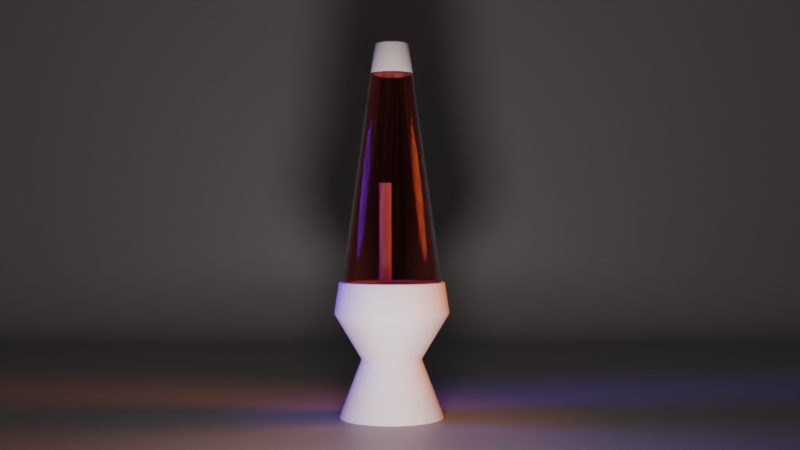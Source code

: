 # Source: blend.blend  (saved by Blender 3.3.6; exported with 4.5.12 LTS)
import bpy
from mathutils import Matrix  # noqa: F401  (used for matrix-valued properties, if any)

bpy.ops.wm.read_factory_settings(use_empty=True)
scene = bpy.context.scene
scene.name = 'Scene'

# ---- collections
col_collection = bpy.data.collections.new('Collection'); scene.collection.children.link(col_collection)

# ---- materials (node trees are filled in below, after node groups)
mat_material_001 = bpy.data.materials.new('Material.001')
mat_material_003 = bpy.data.materials.new('Material.003')
mat_material_003.use_raytrace_refraction = True
mat_material_003.use_screen_refraction = True
mat_material_003.thickness_mode = 'SLAB'
mat_material_003.roughness = 0.5
mat_blob = bpy.data.materials.new('Blob')
mat_material__30 = bpy.data.materials.new('Material #30')
mat_material__30.diffuse_color = (0.7843, 0.7843, 0.7843, 1.0)
mat_material__30.roughness = 0.5
mat_material__30.specular_intensity = 1.0

# ---- material node trees
mat_material_001.use_nodes = True; mat_material_001.node_tree.nodes.clear()
_N = mat_material_001.node_tree.nodes; _L = mat_material_001.node_tree.links
n0 = _N.new('ShaderNodeBsdfPrincipled'); n0.name = 'Principled BSDF'; n0.location = (10, 300)
n0.distribution = 'GGX'
n0.subsurface_method = 'RANDOM_WALK_SKIN'
n0.inputs[2].default_value = 1.0
n0.inputs[3].default_value = 1.45
n0.inputs[27].default_value = (0.0, 0.0, 0.0, 1.0)
n0.inputs[28].default_value = 1.0
n1 = _N.new('ShaderNodeOutputMaterial'); n1.name = 'Material Output'; n1.location = (300, 300)
_L.new(n0.outputs[0], n1.inputs[0])
n1.is_active_output = True
mat_material_003.use_nodes = True; mat_material_003.node_tree.nodes.clear()
_N = mat_material_003.node_tree.nodes; _L = mat_material_003.node_tree.links
n0 = _N.new('ShaderNodeBsdfPrincipled'); n0.name = 'Principled BSDF'; n0.location = (10, 300)
n0.distribution = 'GGX'
n0.subsurface_method = 'BURLEY'
n0.inputs[0].default_value = (0.8, 0.2518, 0.2073, 1.0)
n0.inputs[2].default_value = 0.0
n0.inputs[3].default_value = 1.1
n0.inputs[4].default_value = 0.9606
n0.inputs[9].default_value = (0.0, 0.2, 0.1)
n0.inputs[18].default_value = 1.0
n0.inputs[20].default_value = 0.0
n0.inputs[27].default_value = (0.0, 0.0, 0.0, 1.0)
n1 = _N.new('ShaderNodeOutputMaterial'); n1.name = 'Material Output'; n1.location = (300, 300)
n2 = _N.new('ShaderNodeValue'); n2.name = 'Value'; n2.location = (300, 140)
n2.outputs[0].default_value = 0.0
_L.new(n0.outputs[0], n1.inputs[0])
_L.new(n2.outputs[0], n1.inputs[3])
n1.is_active_output = True
mat_blob.use_nodes = True; mat_blob.node_tree.nodes.clear()
_N = mat_blob.node_tree.nodes; _L = mat_blob.node_tree.links
n0 = _N.new('ShaderNodeFresnel'); n0.name = 'Fresnel'; n0.location = (-307, 461)
n0.inputs[0].default_value = 1.15
n1 = _N.new('ShaderNodeBsdfPrincipled'); n1.name = 'Principled BSDF'; n1.location = (173, 324)
n1.distribution = 'GGX'
n1.subsurface_method = 'RANDOM_WALK_SKIN'
n1.inputs[0].default_value = (1.0, 1.0, 1.0, 1.0)
n1.inputs[3].default_value = 1.45
n1.inputs[8].default_value = 1.0
n1.inputs[10].default_value = 1.0
n1.inputs[27].default_value = (1.0, 0.8968, 0.2595, 1.0)
n1.inputs[28].default_value = 1.0
n2 = _N.new('ShaderNodeValToRGB'); n2.name = 'ColorRamp'; n2.location = (-87, 448)
while len(n2.color_ramp.elements) > 1: n2.color_ramp.elements.remove(n2.color_ramp.elements[-1])
n2.color_ramp.elements[0].position = 0.0; n2.color_ramp.elements[0].color = (0.0, 0.0, 0.0, 1.0)
_e = n2.color_ramp.elements.new(0.1091); _e.color = (1.0, 0.008795, 0.01363, 1.0)
n3 = _N.new('ShaderNodeMixShader'); n3.name = 'Mix Shader'; n3.location = (444, 439)
n4 = _N.new('ShaderNodeOutputMaterial'); n4.name = 'Material Output'; n4.location = (674, 436)
n5 = _N.new('ShaderNodeEmission'); n5.name = 'Emission'; n5.location = (457, 239)
n5.inputs[1].default_value = 20.0
_L.new(n0.outputs[0], n2.inputs[0])
_L.new(n5.outputs[0], n3.inputs[2])
_L.new(n1.outputs[0], n3.inputs[1])
_L.new(n2.outputs[0], n3.inputs[0])
_L.new(n3.outputs[0], n4.inputs[0])
n4.is_active_output = True
mat_material__30.use_nodes = True; mat_material__30.node_tree.nodes.clear()
_N = mat_material__30.node_tree.nodes; _L = mat_material__30.node_tree.links
n0 = _N.new('ShaderNodeBsdfPrincipled'); n0.name = 'Principled BSDF'; n0.location = (10, 300)
n0.distribution = 'GGX'
n0.subsurface_method = 'RANDOM_WALK_SKIN'
n0.inputs[0].default_value = (0.3185, 0.3185, 0.3185, 1.0)
n0.inputs[3].default_value = 1.45
n0.inputs[13].default_value = 1.0
n0.inputs[27].default_value = (0.0, 0.0, 0.0, 1.0)
n0.inputs[28].default_value = 1.0
n1 = _N.new('ShaderNodeOutputMaterial'); n1.name = 'Material Output'; n1.location = (300, 300)
n2 = _N.new('ShaderNodeNormalMap'); n2.name = 'Normal Map'; n2.location = (-300, -300)
n2.label = 'Normal/Map'
_L.new(n0.outputs[0], n1.inputs[0])
_L.new(n2.outputs[0], n0.inputs[5])
n1.is_active_output = True

# ---- world
world_world = bpy.data.worlds.new('World'); scene.world = world_world
world_world.use_nodes = True; world_world.node_tree.nodes.clear()
_N = world_world.node_tree.nodes; _L = world_world.node_tree.links
n0 = _N.new('ShaderNodeOutputWorld'); n0.name = 'World Output'; n0.location = (300, 300)
n1 = _N.new('ShaderNodeBackground'); n1.name = 'Background'; n1.location = (10, 300)
n1.inputs[0].default_value = (0.03571, 0.03571, 0.03571, 1.0)
_L.new(n1.outputs[0], n0.inputs[0])
n0.is_active_output = True
world_world.color = (0.05088, 0.05088, 0.05088)
world_world.use_sun_shadow = False
world_world.sun_shadow_jitter_overblur = 0.0

# ---- cameras
cam_camera_001 = bpy.data.cameras.new('Camera.001')

# ---- lights
light_drawing_warm_002 = bpy.data.lights.new('Drawing warm.002', 'SPOT')
light_drawing_warm_002.color = (0.1497, 0.08133, 0.9955)
light_drawing_warm_002.transmission_factor = 0.0
light_drawing_warm_002.energy = 3121.0
light_drawing_warm_002.shadow_soft_size = 2.07
light_drawing_warm_002.shadow_maximum_resolution = 0.006
light_drawing_warm_002.use_absolute_resolution = True
light_drawing_warm_002.spot_blend = 0.2176
light_drawing_warm_002.spot_size = 2.665
light_drawing_warm_003 = bpy.data.lights.new('Drawing warm.003', 'SPOT')
light_drawing_warm_003.color = (0.9955, 0.1997, 0.02139)
light_drawing_warm_003.transmission_factor = 0.0
light_drawing_warm_003.energy = 3121.0
light_drawing_warm_003.shadow_soft_size = 2.07
light_drawing_warm_003.shadow_maximum_resolution = 0.006
light_drawing_warm_003.use_absolute_resolution = True
light_drawing_warm_003.spot_blend = 0.2176
light_drawing_warm_003.spot_size = 2.665
light_counter_cold_001 = bpy.data.lights.new('Counter cold.001', 'AREA')
light_counter_cold_001.color = (0.9916, 0.8206, 0.8206)
light_counter_cold_001.specular_factor = 0.932
light_counter_cold_001.diffuse_factor = 0.1088
light_counter_cold_001.transmission_factor = 0.0
light_counter_cold_001.volume_factor = 0.5238
light_counter_cold_001.energy = 896.8
light_counter_cold_001.shadow_soft_size = 8.137
light_counter_cold_001.shadow_maximum_resolution = 0.006
light_counter_cold_001.use_absolute_resolution = True
light_counter_cold_001.shape = 'DISK'
light_counter_cold_001.size = 8.137
light_counter_cold_001.size_y = 1.0
light_counter_cold_001.cycles.max_bounces = 626

# ---- meshes
me_circle = bpy.data.meshes.new('Circle')
me_circle.from_pydata([(-2.84e-09, 0.7654, 0.0), (-0.1493, 0.7507, 0.0), (-0.2929, 0.7072, 0.0), (-0.4252, 0.6364, 0.0), (-0.5412, 0.5412, 0.0), (-0.6364, 0.4252, 0.0), (-0.7072, 0.2929, 0.0), (-0.7507, 0.1493, 0.0), (-0.7654, 3.495e-09, 0.0), (-0.7507, -0.1493, 0.0), (-0.7072, -0.2929, 0.0), (-0.6364, -0.4252, 0.0), (-0.5412, -0.5412, 0.0), (-0.4252, -0.6364, 0.0), (-0.2929, -0.7072, 0.0), (-0.1493, -0.7507, 0.0), (-2.84e-09, -0.7654, 0.0), (0.1493, -0.7507, 0.0), (0.2929, -0.7072, 0.0), (0.4252, -0.6364, 0.0), (0.5412, -0.5412, 0.0), (0.6364, -0.4252, 0.0), (0.7072, -0.2929, 0.0), (0.7507, -0.1493, 0.0), (0.7654, 3.495e-09, 0.0), (0.7507, 0.1493, 0.0), (0.7072, 0.2929, 0.0), (0.6364, 0.4252, 0.0), (0.5412, 0.5412, 0.0), (0.4252, 0.6364, 0.0), (0.2929, 0.7072, 0.0), (0.1493, 0.7507, 0.0), (2.584e-09, 0.4364, 0.848), (-0.08514, 0.428, 0.848), (-0.167, 0.4032, 0.848), (-0.2424, 0.3628, 0.848), (-0.3086, 0.3086, 0.848), (-0.3628, 0.2424, 0.848), (-0.4032, 0.167, 0.848), (-0.428, 0.08514, 0.848), (-0.4364, 2.794e-09, 0.848), (-0.428, -0.08514, 0.848), (-0.4032, -0.167, 0.848), (-0.3628, -0.2424, 0.848), (-0.3086, -0.3086, 0.848), (-0.2424, -0.3628, 0.848), (-0.167, -0.4032, 0.848), (-0.08514, -0.428, 0.848), (2.584e-09, -0.4364, 0.848), (0.08514, -0.428, 0.848), (0.167, -0.4032, 0.848), (0.2424, -0.3628, 0.848), (0.3086, -0.3086, 0.848), (0.3628, -0.2424, 0.848), (0.4032, -0.167, 0.848), (0.428, -0.08514, 0.848), (0.4364, 2.794e-09, 0.848), (0.428, 0.08514, 0.848), (0.4032, 0.167, 0.848), (0.3628, 0.2424, 0.848), (0.3086, 0.3086, 0.848), (0.2424, 0.3628, 0.848), (0.167, 0.4032, 0.848), (0.08514, 0.428, 0.848), (-0.163, 0.8196, 1.511), (-3.856e-09, 0.8357, 1.511), (-0.3198, 0.7721, 1.511), (-0.4643, 0.6948, 1.511), (-0.5909, 0.5909, 1.511), (-0.6948, 0.4643, 1.511), (-0.7721, 0.3198, 1.511), (-0.8196, 0.163, 1.511), (-0.8357, 5.35e-09, 1.511), (-0.8196, -0.163, 1.511), (-0.7721, -0.3198, 1.511), (-0.6948, -0.4643, 1.511), (-0.5909, -0.5909, 1.511), (-0.4643, -0.6948, 1.511), (-0.3198, -0.7721, 1.511), (-0.163, -0.8196, 1.511), (-3.856e-09, -0.8357, 1.511), (0.163, -0.8196, 1.511), (0.3198, -0.7721, 1.511), (0.4643, -0.6948, 1.511), (0.5909, -0.5909, 1.511), (0.6948, -0.4643, 1.511), (0.7721, -0.3198, 1.511), (0.8196, -0.163, 1.511), (0.8357, 5.35e-09, 1.511), (0.8196, 0.163, 1.511), (0.7721, 0.3198, 1.511), (0.6948, 0.4643, 1.511), (0.5909, 0.5909, 1.511), (0.4643, 0.6948, 1.511), (0.3198, 0.7721, 1.511), (0.163, 0.8196, 1.511), (-0.04707, 0.2366, 5.417), (-2.808e-07, 0.2412, 5.417), (-0.09232, 0.2229, 5.417), (-0.134, 0.2006, 5.417), (-0.1706, 0.1706, 5.417), (-0.2006, 0.134, 5.417), (-0.2229, 0.09232, 5.417), (-0.2366, 0.04706, 5.417), (-0.2412, 1.544e-09, 5.417), (-0.2366, -0.04706, 5.417), (-0.2229, -0.09232, 5.417), (-0.2006, -0.134, 5.417), (-0.1706, -0.1706, 5.417), (-0.134, -0.2006, 5.417), (-0.09232, -0.2229, 5.417), (-0.04707, -0.2366, 5.417), (-2.808e-07, -0.2412, 5.417), (0.04706, -0.2366, 5.417), (0.09232, -0.2229, 5.417), (0.134, -0.2006, 5.417), (0.1706, -0.1706, 5.417), (0.2006, -0.134, 5.417), (0.2229, -0.09232, 5.417), (0.2366, -0.04706, 5.417), (0.2412, 1.544e-09, 5.417), (0.2366, 0.04706, 5.417), (0.2229, 0.09232, 5.417), (0.2006, 0.134, 5.417), (0.1706, 0.1706, 5.417), (0.134, 0.2006, 5.417), (0.09232, 0.2229, 5.417), (0.04706, 0.2366, 5.417), (0.06023, 0.3028, 4.974), (0.1181, 0.2852, 4.974), (0.1181, -0.2852, 4.974), (0.06023, -0.3028, 4.974), (-0.2567, 0.1715, 4.974), (-0.2183, 0.2183, 4.974), (-2.494e-07, 0.3087, 4.974), (0.1715, -0.2567, 4.974), (-0.2852, 0.1181, 4.974), (0.2183, -0.2183, 4.974), (-0.3028, 0.06023, 4.974), (0.2567, -0.1715, 4.974), (-0.3087, 1.976e-09, 4.974), (0.2852, -0.1181, 4.974), (-0.3028, -0.06023, 4.974), (0.3028, -0.06023, 4.974), (-0.2852, -0.1181, 4.974), (0.3087, 1.976e-09, 4.974), (-0.2567, -0.1715, 4.974), (0.3028, 0.06023, 4.974), (-0.2183, -0.2183, 4.974), (0.2852, 0.1181, 4.974), (-0.1715, -0.2567, 4.974), (0.2567, 0.1715, 4.974), (-0.1181, -0.2852, 4.974), (-0.06023, 0.3028, 4.974), (0.2183, 0.2183, 4.974), (-0.06023, -0.3028, 4.974), (-0.1181, 0.2852, 4.974), (0.1715, 0.2567, 4.974), (-2.494e-07, -0.3087, 4.974), (-0.1715, 0.2567, 4.974), (0.2932, 0.7078, 1.968), (0.1495, -0.7514, 1.968), (-0.5417, 0.5417, 1.968), (0.1495, 0.7514, 1.968), (0.2932, -0.7078, 1.968), (-0.637, 0.4256, 1.968), (-3.626e-08, 0.7661, 1.968), (0.4256, -0.637, 1.968), (-0.7078, 0.2932, 1.968), (0.5417, -0.5417, 1.968), (-0.7514, 0.1495, 1.968), (0.637, -0.4256, 1.968), (-0.7661, 4.904e-09, 1.968), (0.7078, -0.2932, 1.968), (-0.7514, -0.1495, 1.968), (0.7514, -0.1495, 1.968), (-0.7078, -0.2932, 1.968), (0.7661, 4.904e-09, 1.968), (-0.637, -0.4256, 1.968), (0.7514, 0.1495, 1.968), (-0.5417, -0.5417, 1.968), (0.7078, 0.2932, 1.968), (-0.4256, -0.637, 1.968), (0.637, 0.4256, 1.968), (-0.2932, -0.7078, 1.968), (-0.1495, 0.7514, 1.968), (0.5417, 0.5417, 1.968), (-0.1495, -0.7514, 1.968), (-0.2932, 0.7078, 1.968), (0.4256, 0.637, 1.968), (-3.626e-08, -0.7661, 1.968), (-0.4256, 0.637, 1.968)], [], [(1, 0, 31, 30, 29, 28, 27, 26, 25, 24, 23, 22, 21, 20, 19, 18, 17, 16, 15, 14, 13, 12, 11, 10, 9, 8, 7, 6, 5, 4, 3, 2), (59, 60, 92, 91), (7, 8, 40, 39), (21, 22, 54, 53), (8, 9, 41, 40), (22, 23, 55, 54), (9, 10, 42, 41), (23, 24, 56, 55), (10, 11, 43, 42), (24, 25, 57, 56), (11, 12, 44, 43), (25, 26, 58, 57), (12, 13, 45, 44), (26, 27, 59, 58), (13, 14, 46, 45), (0, 1, 33, 32), (27, 28, 60, 59), (14, 15, 47, 46), (1, 2, 34, 33), (28, 29, 61, 60), (15, 16, 48, 47), (2, 3, 35, 34), (29, 30, 62, 61), (16, 17, 49, 48), (3, 4, 36, 35), (30, 31, 63, 62), (17, 18, 50, 49), (4, 5, 37, 36), (31, 0, 32, 63), (18, 19, 51, 50), (5, 6, 38, 37), (19, 20, 52, 51), (6, 7, 39, 38), (20, 21, 53, 52), (129, 128, 127, 126), (46, 47, 79, 78), (33, 34, 66, 64), (60, 61, 93, 92), (47, 48, 80, 79), (34, 35, 67, 66), (61, 62, 94, 93), (48, 49, 81, 80), (35, 36, 68, 67), (62, 63, 95, 94), (49, 50, 82, 81), (36, 37, 69, 68), (63, 32, 65, 95), (50, 51, 83, 82), (37, 38, 70, 69), (51, 52, 84, 83), (38, 39, 71, 70), (52, 53, 85, 84), (39, 40, 72, 71), (53, 54, 86, 85), (40, 41, 73, 72), (54, 55, 87, 86), (41, 42, 74, 73), (55, 56, 88, 87), (42, 43, 75, 74), (56, 57, 89, 88), (43, 44, 76, 75), (57, 58, 90, 89), (44, 45, 77, 76), (58, 59, 91, 90), (45, 46, 78, 77), (32, 33, 64, 65), (96, 98, 99, 100, 101, 102, 103, 104, 105, 106, 107, 108, 109, 110, 111, 112, 113, 114, 115, 116, 117, 118, 119, 120, 121, 122, 123, 124, 125, 126, 127, 97), (131, 130, 114, 113), (133, 132, 101, 100), (128, 134, 97, 127), (130, 135, 115, 114), (132, 136, 102, 101), (135, 137, 116, 115), (136, 138, 103, 102), (137, 139, 117, 116), (138, 140, 104, 103), (139, 141, 118, 117), (140, 142, 105, 104), (141, 143, 119, 118), (142, 144, 106, 105), (143, 145, 120, 119), (144, 146, 107, 106), (145, 147, 121, 120), (146, 148, 108, 107), (147, 149, 122, 121), (148, 150, 109, 108), (149, 151, 123, 122), (150, 152, 110, 109), (134, 153, 96, 97), (151, 154, 124, 123), (152, 155, 111, 110), (153, 156, 98, 96), (154, 157, 125, 124), (155, 158, 112, 111), (156, 159, 99, 98), (157, 129, 126, 125), (158, 131, 113, 112), (159, 133, 100, 99), (94, 95, 163, 160), (81, 82, 164, 161), (68, 69, 165, 162), (95, 65, 166, 163), (82, 83, 167, 164), (69, 70, 168, 165), (83, 84, 169, 167), (70, 71, 170, 168), (84, 85, 171, 169), (71, 72, 172, 170), (85, 86, 173, 171), (72, 73, 174, 172), (86, 87, 175, 173), (73, 74, 176, 174), (87, 88, 177, 175), (74, 75, 178, 176), (88, 89, 179, 177), (75, 76, 180, 178), (89, 90, 181, 179), (76, 77, 182, 180), (90, 91, 183, 181), (77, 78, 184, 182), (65, 64, 185, 166), (91, 92, 186, 183), (78, 79, 187, 184), (64, 66, 188, 185), (92, 93, 189, 186), (79, 80, 190, 187), (66, 67, 191, 188), (93, 94, 160, 189), (80, 81, 161, 190), (67, 68, 162, 191)])
me_circle.polygons.foreach_set('use_smooth', [True] * 130)
_uv = me_circle.uv_layers.new(name='UVMap')
_uv.uv.foreach_set('vector', [0.0, 0.0, 0.0, 0.0, 0.0, 0.0, 0.0, 0.0, 0.0, 0.0, 0.0, 0.0, 0.0, 0.0, 0.0, 0.0, 0.0, 0.0, 0.0, 0.0, 0.0, 0.0, 0.0, 0.0, 0.0, 0.0, 0.0, 0.0, 0.0, 0.0, 0.0, 0.0, 0.0, 0.0, 0.0, 0.0, 0.0, 0.0, 0.0, 0.0, 0.0, 0.0, 0.0, 0.0, 0.0, 0.0, 0.0, 0.0, 0.0, 0.0, 0.0, 0.0, 0.0, 0.0, 0.0, 0.0, 0.0, 0.0, 0.0, 0.0, 0.0, 0.0, 0.0, 0.0, 0.0, 0.0, 0.0, 0.0, 0.0, 0.0, 0.0, 0.0, 0.0, 0.0, 0.0, 0.0, 0.0, 0.0, 0.0, 0.0, 0.0, 0.0, 0.0, 0.0, 0.0, 0.0, 0.0, 0.0, 0.0, 0.0, 0.0, 0.0, 0.0, 0.0, 0.0, 0.0, 0.0, 0.0, 0.0, 0.0, 0.0, 0.0, 0.0, 0.0, 0.0, 0.0, 0.0, 0.0, 0.0, 0.0, 0.0, 0.0, 0.0, 0.0, 0.0, 0.0, 0.0, 0.0, 0.0, 0.0, 0.0, 0.0, 0.0, 0.0, 0.0, 0.0, 0.0, 0.0, 0.0, 0.0, 0.0, 0.0, 0.0, 0.0, 0.0, 0.0, 0.0, 0.0, 0.0, 0.0, 0.0, 0.0, 0.0, 0.0, 0.0, 0.0, 0.0, 0.0, 0.0, 0.0, 0.0, 0.0, 0.0, 0.0, 0.0, 0.0, 0.0, 0.0, 0.0, 0.0, 0.0, 0.0, 0.0, 0.0, 0.0, 0.0, 0.0, 0.0, 0.0, 0.0, 0.0, 0.0, 0.0, 0.0, 0.0, 0.0, 0.0, 0.0, 0.0, 0.0, 0.0, 0.0, 0.0, 0.0, 0.0, 0.0, 0.0, 0.0, 0.0, 0.0, 0.0, 0.0, 0.0, 0.0, 0.0, 0.0, 0.0, 0.0, 0.0, 0.0, 0.0, 0.0, 0.0, 0.0, 0.0, 0.0, 0.0, 0.0, 0.0, 0.0, 0.0, 0.0, 0.0, 0.0, 0.0, 0.0, 0.0, 0.0, 0.0, 0.0, 0.0, 0.0, 0.0, 0.0, 0.0, 0.0, 0.0, 0.0, 0.0, 0.0, 0.0, 0.0, 0.0, 0.0, 0.0, 0.0, 0.0, 0.0, 0.0, 0.0, 0.0, 0.0, 0.0, 0.0, 0.0, 0.0, 0.0, 0.0, 0.0, 0.0, 0.0, 0.0, 0.0, 0.0, 0.0, 0.0, 0.0, 0.0, 0.0, 0.0, 0.0, 0.0, 0.0, 0.0, 0.0, 0.0, 0.0, 0.0, 0.0, 0.0, 0.0, 0.0, 0.0, 0.0, 0.0, 0.0, 0.0, 0.0, 0.0, 0.0, 0.0, 0.0, 0.0, 0.0, 0.0, 0.0, 0.0, 0.0, 0.0, 0.0, 0.0, 0.0, 0.0, 0.0, 0.0, 0.0, 0.0, 0.0, 0.0, 0.0, 0.0, 0.0, 0.0, 0.0, 0.0, 0.0, 0.0, 0.0, 0.0, 0.0, 0.0, 0.0, 0.0, 0.0, 0.0, 0.0, 0.0, 0.0, 0.0, 0.0, 0.0, 0.0, 0.0, 0.0, 0.0, 0.0, 0.0, 0.0, 0.0, 0.0, 0.0, 0.0, 0.0, 0.0, 0.0, 0.0, 0.0, 0.0, 0.0, 0.0, 0.0, 0.0, 0.0, 0.0, 0.0, 0.0, 0.0, 0.0, 0.0, 0.0, 0.0, 0.0, 0.0, 0.0, 0.0, 0.0, 0.0, 0.0, 0.0, 0.0, 0.0, 0.0, 0.0, 0.0, 0.0, 0.0, 0.0, 0.0, 0.0, 0.0, 0.0, 0.0, 0.0, 0.0, 0.0, 0.0, 0.0, 0.0, 0.0, 0.0, 0.0, 0.0, 0.0, 0.0, 0.0, 0.0, 0.0, 0.0, 0.0, 0.0, 0.0, 0.0, 0.0, 0.0, 0.0, 0.0, 0.0, 0.0, 0.0, 0.0, 0.0, 0.0, 0.0, 0.0, 0.0, 0.0, 0.0, 0.0, 0.0, 0.0, 0.0, 0.0, 0.0, 0.0, 0.0, 0.0, 0.0, 0.0, 0.0, 0.0, 0.0, 0.0, 0.0, 0.0, 0.0, 0.0, 0.0, 0.0, 0.0, 0.0, 0.0, 0.0, 0.0, 0.0, 0.0, 0.0, 0.0, 0.0, 0.0, 0.0, 0.0, 0.0, 0.0, 0.0, 0.0, 0.0, 0.0, 0.0, 0.0, 0.0, 0.0, 0.0, 0.0, 0.0, 0.0, 0.0, 0.0, 0.0, 0.0, 0.0, 0.0, 0.0, 0.0, 0.0, 0.0, 0.0, 0.0, 0.0, 0.0, 0.0, 0.0, 0.0, 0.0, 0.0, 0.0, 0.0, 0.0, 0.0, 0.0, 0.0, 0.0, 0.0, 0.0, 0.0, 0.0, 0.0, 0.0, 0.0, 0.0, 0.0, 0.0, 0.0, 0.0, 0.0, 0.0, 0.0, 0.0, 0.0, 0.0, 0.0, 0.0, 0.0, 0.0, 0.0, 0.0, 0.0, 0.0, 0.0, 0.0, 0.0, 0.0, 0.0, 0.0, 0.0, 0.0, 0.0, 0.0, 0.0, 0.0, 0.0, 0.0, 0.0, 0.0, 0.0, 0.0, 0.0, 0.0, 0.0, 0.0, 0.0, 0.0, 0.0, 0.0, 0.0, 0.0, 0.0, 0.0, 0.0, 0.0, 0.0, 0.0, 0.0, 0.0, 0.0, 0.0, 0.0, 0.0, 0.0, 0.0, 0.0, 0.0, 0.0, 0.0, 0.0, 0.0, 0.0, 0.0, 0.0, 0.0, 0.0, 0.0, 0.0, 0.0, 0.0, 0.0, 0.0, 0.0, 0.0, 0.0, 0.0, 0.0, 0.0, 0.0, 0.0, 0.0, 0.0, 0.0, 0.0, 0.0, 0.0, 0.0, 0.0, 0.0, 0.0, 0.0, 0.0, 0.0, 0.0, 0.0, 0.0, 0.0, 0.0, 0.0, 0.0, 0.0, 0.0, 0.0, 0.0, 0.0, 0.0, 0.0, 0.0, 0.0, 0.0, 0.0, 0.0, 0.0, 0.0, 0.0, 0.0, 0.0, 0.0, 0.0, 0.0, 0.0, 0.0, 0.0, 0.0, 0.0, 0.0, 0.0, 0.0, 0.0, 0.0, 0.0, 0.0, 0.0, 0.0, 0.0, 0.0, 0.0, 0.0, 0.0, 0.0, 0.0, 0.0, 0.0, 0.0, 0.0, 0.0, 0.0, 0.0, 0.0, 0.0, 0.0, 0.0, 0.0, 0.0, 0.0, 0.0, 0.0, 0.0, 0.0, 0.0, 0.0, 0.0, 0.0, 0.0, 0.0, 0.0, 0.0, 0.0, 0.0, 0.0, 0.0, 0.0, 0.0, 0.0, 0.0, 0.0, 0.0, 0.0, 0.0, 0.0, 0.0, 0.0, 0.0, 0.0, 0.0, 0.0, 0.0, 0.0, 0.0, 0.0, 0.0, 0.0, 0.0, 0.0, 0.0, 0.0, 0.0, 0.0, 0.0, 0.0, 0.0, 0.0, 0.0, 0.0, 0.0, 0.0, 0.0, 0.0, 0.0, 0.0, 0.0, 0.0, 0.0, 0.0, 0.0, 0.0, 0.0, 0.0, 0.0, 0.0, 0.0, 0.0, 0.0, 0.0, 0.0, 0.0, 0.0, 0.0, 0.0, 0.0, 0.0, 0.0, 0.0, 0.0, 0.0, 0.0, 0.0, 0.0, 0.0, 0.0, 0.0, 0.0, 0.0, 0.0, 0.0, 0.0, 0.0, 0.0, 0.0, 0.0, 0.0, 0.0, 0.0, 0.0, 0.0, 0.0, 0.0, 0.0, 0.0, 0.0, 0.0, 0.0, 0.0, 0.0, 0.0, 0.0, 0.0, 0.0, 0.0, 0.0, 0.0, 0.0, 0.0, 0.0, 0.0, 0.0, 0.0, 0.0, 0.0, 0.0, 0.0, 0.0, 0.0, 0.0, 0.0, 0.0, 0.0, 0.0, 0.0, 0.0, 0.0, 0.0, 0.0, 0.0, 0.0, 0.0, 0.0, 0.0, 0.0, 0.0, 0.0, 0.0, 0.0, 0.0, 0.0, 0.0, 0.0, 0.0, 0.0, 0.0, 0.0, 0.0, 0.0, 0.0, 0.0, 0.0, 0.0, 0.0, 0.0, 0.0, 0.0, 0.0, 0.0, 0.0, 0.0, 0.0, 0.0, 0.0, 0.0, 0.0, 0.0, 0.0, 0.0, 0.0, 0.0, 0.0, 0.0, 0.0, 0.0, 0.0, 0.0, 0.0, 0.0, 0.0, 0.0, 0.0, 0.0, 0.0, 0.0, 0.0, 0.0, 0.0, 0.0, 0.0, 0.0, 0.0, 0.0, 0.0, 0.0, 0.0, 0.0, 0.0, 0.0, 0.0, 0.0, 0.0, 0.0, 0.0, 0.0, 0.0, 0.0, 0.0, 0.0, 0.0, 0.0, 0.0, 0.0, 0.0, 0.0, 0.0, 0.0, 0.0, 0.0, 0.0, 0.0, 0.0, 0.0, 0.0, 0.0, 0.0, 0.0, 0.0, 0.0, 0.0, 0.0, 0.0, 0.0, 0.0, 0.0, 0.0, 0.0, 0.0, 0.0, 0.0, 0.0, 0.0, 0.0, 0.0, 0.0, 0.0, 0.0, 0.0, 0.0, 0.0, 0.0, 0.0, 0.0, 0.0, 0.0, 0.0, 0.0, 0.0, 0.0, 0.0, 0.0, 0.0, 0.0, 0.0, 0.0, 0.0, 0.0, 0.0, 0.0, 0.0, 0.0, 0.0, 0.0, 0.0, 0.0, 0.0, 0.0, 0.0, 0.0, 0.0, 0.0, 0.0, 0.0, 0.0, 0.0, 0.0, 0.0, 0.0, 0.0, 0.0, 0.0, 0.0, 0.0, 0.0, 0.0, 0.0, 0.0, 0.0, 0.0, 0.0, 0.0, 0.0, 0.0, 0.0, 0.0, 0.0, 0.0, 0.0, 0.0, 0.0, 0.0, 0.0, 0.0, 0.0, 0.0, 0.0, 0.0, 0.0, 0.0, 0.0, 0.0, 0.0, 0.0, 0.0, 0.0, 0.0, 0.0, 0.0, 0.0, 0.0, 0.0, 0.0, 0.0, 0.0, 0.0, 0.0, 0.0, 0.0, 0.0, 0.0, 0.0, 0.0, 0.0, 0.0, 0.0, 0.0, 0.0, 0.0, 0.0, 0.0, 0.0, 0.0, 0.0, 0.0, 0.0, 0.0, 0.0, 0.0, 0.0, 0.0, 0.0, 0.0, 0.0, 0.0, 0.0, 0.0, 0.0, 0.0, 0.0, 0.0, 0.0, 0.0, 0.0, 0.0, 0.0, 0.0, 0.0, 0.0, 0.0, 0.0, 0.0, 0.0, 0.0, 0.0, 0.0, 0.0, 0.0, 0.0, 0.0, 0.0, 0.0, 0.0, 0.0, 0.0, 0.0, 0.0, 0.0, 0.0, 0.0, 0.0, 0.0, 0.0, 0.0, 0.0, 0.0, 0.0, 0.0, 0.0, 0.0, 0.0, 0.0, 0.0, 0.0, 0.0, 0.0, 0.0, 0.0, 0.0, 0.0, 0.0, 0.0, 0.0, 0.0, 0.0, 0.0, 0.0, 0.0, 0.0, 0.0, 0.0, 0.0, 0.0, 0.0, 0.0, 0.0, 0.0, 0.0, 0.0, 0.0, 0.0, 0.0, 0.0, 0.0, 0.0, 0.0, 0.0, 0.0, 0.0, 0.0, 0.0, 0.0, 0.0, 0.0, 0.0, 0.0, 0.0, 0.0, 0.0, 0.0, 0.0, 0.0, 0.0, 0.0, 0.0, 0.0, 0.0, 0.0, 0.0, 0.0, 0.0, 0.0, 0.0, 0.0, 0.0, 0.0, 0.0, 0.0, 0.0, 0.0, 0.0, 0.0, 0.0, 0.0, 0.0, 0.0, 0.0, 0.0, 0.0, 0.0, 0.0, 0.0, 0.0, 0.0, 0.0])
me_circle.materials.append(mat_material_001)
me_circle.update()
me_circle_002 = bpy.data.meshes.new('Circle.002')
me_circle_002.from_pydata([(0.06023, 0.3028, 4.974), (0.1181, 0.2852, 4.974), (0.1181, -0.2852, 4.974), (0.06023, -0.3028, 4.974), (-0.2567, 0.1715, 4.974), (-0.2183, 0.2183, 4.974), (-2.494e-07, 0.3087, 4.974), (0.1715, -0.2567, 4.974), (-0.2852, 0.1181, 4.974), (0.2183, -0.2183, 4.974), (-0.3028, 0.06023, 4.974), (0.2567, -0.1715, 4.974), (-0.3087, 1.976e-09, 4.974), (0.2852, -0.1181, 4.974), (-0.3028, -0.06023, 4.974), (0.3028, -0.06023, 4.974), (-0.2852, -0.1181, 4.974), (0.3087, 1.976e-09, 4.974), (-0.2567, -0.1715, 4.974), (0.3028, 0.06023, 4.974), (-0.2183, -0.2183, 4.974), (0.2852, 0.1181, 4.974), (-0.1715, -0.2567, 4.974), (0.2567, 0.1715, 4.974), (-0.1181, -0.2852, 4.974), (-0.06023, 0.3028, 4.974), (0.2183, 0.2183, 4.974), (-0.06023, -0.3028, 4.974), (-0.1181, 0.2852, 4.974), (0.1715, 0.2567, 4.974), (-2.494e-07, -0.3087, 4.974), (-0.1715, 0.2567, 4.974), (0.2932, 0.7078, 1.968), (0.1495, -0.7514, 1.968), (-0.5417, 0.5417, 1.968), (0.1495, 0.7514, 1.968), (0.2932, -0.7078, 1.968), (-0.637, 0.4256, 1.968), (-3.626e-08, 0.7661, 1.968), (0.4256, -0.637, 1.968), (-0.7078, 0.2932, 1.968), (0.5417, -0.5417, 1.968), (-0.7514, 0.1495, 1.968), (0.637, -0.4256, 1.968), (-0.7661, 4.904e-09, 1.968), (0.7078, -0.2932, 1.968), (-0.7514, -0.1495, 1.968), (0.7514, -0.1495, 1.968), (-0.7078, -0.2932, 1.968), (0.7661, 4.904e-09, 1.968), (-0.637, -0.4256, 1.968), (0.7514, 0.1495, 1.968), (-0.5417, -0.5417, 1.968), (0.7078, 0.2932, 1.968), (-0.4256, -0.637, 1.968), (0.637, 0.4256, 1.968), (-0.2932, -0.7078, 1.968), (-0.1495, 0.7514, 1.968), (0.5417, 0.5417, 1.968), (-0.1495, -0.7514, 1.968), (-0.2932, 0.7078, 1.968), (0.4256, 0.637, 1.968), (-3.626e-08, -0.7661, 1.968), (-0.4256, 0.637, 1.968)], [], [(63, 34, 5, 31), (62, 33, 3, 30), (61, 32, 1, 29), (60, 63, 31, 28), (59, 62, 30, 27), (58, 61, 29, 26), (57, 60, 28, 25), (56, 59, 27, 24), (55, 58, 26, 23), (38, 57, 25, 6), (54, 56, 24, 22), (53, 55, 23, 21), (52, 54, 22, 20), (51, 53, 21, 19), (50, 52, 20, 18), (49, 51, 19, 17), (48, 50, 18, 16), (47, 49, 17, 15), (46, 48, 16, 14), (45, 47, 15, 13), (44, 46, 14, 12), (43, 45, 13, 11), (42, 44, 12, 10), (41, 43, 11, 9), (40, 42, 10, 8), (39, 41, 9, 7), (37, 40, 8, 4), (36, 39, 7, 2), (35, 38, 6, 0), (34, 37, 4, 5), (33, 36, 2, 3), (32, 35, 0, 1)])
me_circle_002.polygons.foreach_set('use_smooth', [True] * 32)
_uv = me_circle_002.uv_layers.new(name='UVMap')
_uv.uv.foreach_set('vector', [0.0, 0.0, 0.0, 0.0, 0.0, 0.0, 0.0, 0.0, 0.0, 0.0, 0.0, 0.0, 0.0, 0.0, 0.0, 0.0, 0.0, 0.0, 0.0, 0.0, 0.0, 0.0, 0.0, 0.0, 0.0, 0.0, 0.0, 0.0, 0.0, 0.0, 0.0, 0.0, 0.0, 0.0, 0.0, 0.0, 0.0, 0.0, 0.0, 0.0, 0.0, 0.0, 0.0, 0.0, 0.0, 0.0, 0.0, 0.0, 0.0, 0.0, 0.0, 0.0, 0.0, 0.0, 0.0, 0.0, 0.0, 0.0, 0.0, 0.0, 0.0, 0.0, 0.0, 0.0, 0.0, 0.0, 0.0, 0.0, 0.0, 0.0, 0.0, 0.0, 0.0, 0.0, 0.0, 0.0, 0.0, 0.0, 0.0, 0.0, 0.0, 0.0, 0.0, 0.0, 0.0, 0.0, 0.0, 0.0, 0.0, 0.0, 0.0, 0.0, 0.0, 0.0, 0.0, 0.0, 0.0, 0.0, 0.0, 0.0, 0.0, 0.0, 0.0, 0.0, 0.0, 0.0, 0.0, 0.0, 0.0, 0.0, 0.0, 0.0, 0.0, 0.0, 0.0, 0.0, 0.0, 0.0, 0.0, 0.0, 0.0, 0.0, 0.0, 0.0, 0.0, 0.0, 0.0, 0.0, 0.0, 0.0, 0.0, 0.0, 0.0, 0.0, 0.0, 0.0, 0.0, 0.0, 0.0, 0.0, 0.0, 0.0, 0.0, 0.0, 0.0, 0.0, 0.0, 0.0, 0.0, 0.0, 0.0, 0.0, 0.0, 0.0, 0.0, 0.0, 0.0, 0.0, 0.0, 0.0, 0.0, 0.0, 0.0, 0.0, 0.0, 0.0, 0.0, 0.0, 0.0, 0.0, 0.0, 0.0, 0.0, 0.0, 0.0, 0.0, 0.0, 0.0, 0.0, 0.0, 0.0, 0.0, 0.0, 0.0, 0.0, 0.0, 0.0, 0.0, 0.0, 0.0, 0.0, 0.0, 0.0, 0.0, 0.0, 0.0, 0.0, 0.0, 0.0, 0.0, 0.0, 0.0, 0.0, 0.0, 0.0, 0.0, 0.0, 0.0, 0.0, 0.0, 0.0, 0.0, 0.0, 0.0, 0.0, 0.0, 0.0, 0.0, 0.0, 0.0, 0.0, 0.0, 0.0, 0.0, 0.0, 0.0, 0.0, 0.0, 0.0, 0.0, 0.0, 0.0, 0.0, 0.0, 0.0, 0.0, 0.0, 0.0, 0.0, 0.0, 0.0, 0.0, 0.0, 0.0, 0.0, 0.0, 0.0, 0.0, 0.0, 0.0, 0.0, 0.0, 0.0, 0.0, 0.0, 0.0])
me_circle_002.materials.append(mat_material_003)
me_circle_002.update()
me_cylinder = bpy.data.meshes.new('Cylinder')
me_cylinder.from_pydata([(0.0, 1.0, -1.0), (0.0, 1.0, 1.0), (0.1951, 0.9808, -1.0), (0.1951, 0.9808, 1.0), (0.3827, 0.9239, -1.0), (0.3827, 0.9239, 1.0), (0.5556, 0.8315, -1.0), (0.5556, 0.8315, 1.0), (0.7071, 0.7071, -1.0), (0.7071, 0.7071, 1.0), (0.8315, 0.5556, -1.0), (0.8315, 0.5556, 1.0), (0.9239, 0.3827, -1.0), (0.9239, 0.3827, 1.0), (0.9808, 0.1951, -1.0), (0.9808, 0.1951, 1.0), (1.0, 0.0, -1.0), (1.0, 0.0, 1.0), (0.9808, -0.1951, -1.0), (0.9808, -0.1951, 1.0), (0.9239, -0.3827, -1.0), (0.9239, -0.3827, 1.0), (0.8315, -0.5556, -1.0), (0.8315, -0.5556, 1.0), (0.7071, -0.7071, -1.0), (0.7071, -0.7071, 1.0), (0.5556, -0.8315, -1.0), (0.5556, -0.8315, 1.0), (0.3827, -0.9239, -1.0), (0.3827, -0.9239, 1.0), (0.1951, -0.9808, -1.0), (0.1951, -0.9808, 1.0), (0.0, -1.0, -1.0), (0.0, -1.0, 1.0), (-0.1951, -0.9808, -1.0), (-0.1951, -0.9808, 1.0), (-0.3827, -0.9239, -1.0), (-0.3827, -0.9239, 1.0), (-0.5556, -0.8315, -1.0), (-0.5556, -0.8315, 1.0), (-0.7071, -0.7071, -1.0), (-0.7071, -0.7071, 1.0), (-0.8315, -0.5556, -1.0), (-0.8315, -0.5556, 1.0), (-0.9239, -0.3827, -1.0), (-0.9239, -0.3827, 1.0), (-0.9808, -0.1951, -1.0), (-0.9808, -0.1951, 1.0), (-1.0, 0.0, -1.0), (-1.0, 0.0, 1.0), (-0.9808, 0.1951, -1.0), (-0.9808, 0.1951, 1.0), (-0.9239, 0.3827, -1.0), (-0.9239, 0.3827, 1.0), (-0.8315, 0.5556, -1.0), (-0.8315, 0.5556, 1.0), (-0.7071, 0.7071, -1.0), (-0.7071, 0.7071, 1.0), (-0.5556, 0.8315, -1.0), (-0.5556, 0.8315, 1.0), (-0.3827, 0.9239, -1.0), (-0.3827, 0.9239, 1.0), (-0.1951, 0.9808, -1.0), (-0.1951, 0.9808, 1.0)], [], [(0, 1, 3, 2), (2, 3, 5, 4), (4, 5, 7, 6), (6, 7, 9, 8), (8, 9, 11, 10), (10, 11, 13, 12), (12, 13, 15, 14), (14, 15, 17, 16), (16, 17, 19, 18), (18, 19, 21, 20), (20, 21, 23, 22), (22, 23, 25, 24), (24, 25, 27, 26), (26, 27, 29, 28), (28, 29, 31, 30), (30, 31, 33, 32), (32, 33, 35, 34), (34, 35, 37, 36), (36, 37, 39, 38), (38, 39, 41, 40), (40, 41, 43, 42), (42, 43, 45, 44), (44, 45, 47, 46), (46, 47, 49, 48), (48, 49, 51, 50), (50, 51, 53, 52), (52, 53, 55, 54), (54, 55, 57, 56), (56, 57, 59, 58), (58, 59, 61, 60), (3, 1, 63, 61, 59, 57, 55, 53, 51, 49, 47, 45, 43, 41, 39, 37, 35, 33, 31, 29, 27, 25, 23, 21, 19, 17, 15, 13, 11, 9, 7, 5), (60, 61, 63, 62), (62, 63, 1, 0), (0, 2, 4, 6, 8, 10, 12, 14, 16, 18, 20, 22, 24, 26, 28, 30, 32, 34, 36, 38, 40, 42, 44, 46, 48, 50, 52, 54, 56, 58, 60, 62)])
_uv = me_cylinder.uv_layers.new(name='UVMap')
_uv.uv.foreach_set('vector', [1.0, 0.5, 1.0, 1.0, 0.9688, 1.0, 0.9688, 0.5, 0.9688, 0.5, 0.9688, 1.0, 0.9375, 1.0, 0.9375, 0.5, 0.9375, 0.5, 0.9375, 1.0, 0.9062, 1.0, 0.9062, 0.5, 0.9062, 0.5, 0.9062, 1.0, 0.875, 1.0, 0.875, 0.5, 0.875, 0.5, 0.875, 1.0, 0.8438, 1.0, 0.8438, 0.5, 0.8438, 0.5, 0.8438, 1.0, 0.8125, 1.0, 0.8125, 0.5, 0.8125, 0.5, 0.8125, 1.0, 0.7812, 1.0, 0.7812, 0.5, 0.7812, 0.5, 0.7812, 1.0, 0.75, 1.0, 0.75, 0.5, 0.75, 0.5, 0.75, 1.0, 0.7188, 1.0, 0.7188, 0.5, 0.7188, 0.5, 0.7188, 1.0, 0.6875, 1.0, 0.6875, 0.5, 0.6875, 0.5, 0.6875, 1.0, 0.6562, 1.0, 0.6562, 0.5, 0.6562, 0.5, 0.6562, 1.0, 0.625, 1.0, 0.625, 0.5, 0.625, 0.5, 0.625, 1.0, 0.5938, 1.0, 0.5938, 0.5, 0.5938, 0.5, 0.5938, 1.0, 0.5625, 1.0, 0.5625, 0.5, 0.5625, 0.5, 0.5625, 1.0, 0.5312, 1.0, 0.5312, 0.5, 0.5312, 0.5, 0.5312, 1.0, 0.5, 1.0, 0.5, 0.5, 0.5, 0.5, 0.5, 1.0, 0.4688, 1.0, 0.4688, 0.5, 0.4688, 0.5, 0.4688, 1.0, 0.4375, 1.0, 0.4375, 0.5, 0.4375, 0.5, 0.4375, 1.0, 0.4062, 1.0, 0.4062, 0.5, 0.4062, 0.5, 0.4062, 1.0, 0.375, 1.0, 0.375, 0.5, 0.375, 0.5, 0.375, 1.0, 0.3438, 1.0, 0.3438, 0.5, 0.3438, 0.5, 0.3438, 1.0, 0.3125, 1.0, 0.3125, 0.5, 0.3125, 0.5, 0.3125, 1.0, 0.2812, 1.0, 0.2812, 0.5, 0.2812, 0.5, 0.2812, 1.0, 0.25, 1.0, 0.25, 0.5, 0.25, 0.5, 0.25, 1.0, 0.2188, 1.0, 0.2188, 0.5, 0.2188, 0.5, 0.2188, 1.0, 0.1875, 1.0, 0.1875, 0.5, 0.1875, 0.5, 0.1875, 1.0, 0.1562, 1.0, 0.1562, 0.5, 0.1562, 0.5, 0.1562, 1.0, 0.125, 1.0, 0.125, 0.5, 0.125, 0.5, 0.125, 1.0, 0.09375, 1.0, 0.09375, 0.5, 0.09375, 0.5, 0.09375, 1.0, 0.0625, 1.0, 0.0625, 0.5, 0.2968, 0.4854, 0.25, 0.49, 0.2032, 0.4854, 0.1582, 0.4717, 0.1167, 0.4496, 0.08029, 0.4197, 0.05045, 0.3833, 0.02827, 0.3418, 0.01461, 0.2968, 0.01, 0.25, 0.01461, 0.2032, 0.02827, 0.1582, 0.05045, 0.1167, 0.08029, 0.08029, 0.1167, 0.05045, 0.1582, 0.02827, 0.2032, 0.01461, 0.25, 0.01, 0.2968, 0.01461, 0.3418, 0.02827, 0.3833, 0.05045, 0.4197, 0.08029, 0.4496, 0.1167, 0.4717, 0.1582, 0.4854, 0.2032, 0.49, 0.25, 0.4854, 0.2968, 0.4717, 0.3418, 0.4496, 0.3833, 0.4197, 0.4197, 0.3833, 0.4496, 0.3418, 0.4717, 0.0625, 0.5, 0.0625, 1.0, 0.03125, 1.0, 0.03125, 0.5, 0.03125, 0.5, 0.03125, 1.0, 0.0, 1.0, 0.0, 0.5, 0.75, 0.49, 0.7968, 0.4854, 0.8418, 0.4717, 0.8833, 0.4496, 0.9197, 0.4197, 0.9496, 0.3833, 0.9717, 0.3418, 0.9854, 0.2968, 0.99, 0.25, 0.9854, 0.2032, 0.9717, 0.1582, 0.9496, 0.1167, 0.9197, 0.08029, 0.8833, 0.05045, 0.8418, 0.02827, 0.7968, 0.01461, 0.75, 0.01, 0.7032, 0.01461, 0.6582, 0.02827, 0.6167, 0.05045, 0.5803, 0.08029, 0.5504, 0.1167, 0.5283, 0.1582, 0.5146, 0.2032, 0.51, 0.25, 0.5146, 0.2968, 0.5283, 0.3418, 0.5504, 0.3833, 0.5803, 0.4197, 0.6167, 0.4496, 0.6582, 0.4717, 0.7032, 0.4854])
me_cylinder.update()
me_mesh = bpy.data.meshes.new('Mesh')
me_mesh.from_pydata([(84.63, -70.39, 72.73), (84.63, -70.39, 11.81), (-84.63, -70.39, 11.81), (-84.63, -70.39, 72.73), (-84.63, -58.57, -2.421e-05), (84.63, -58.57, -2.802e-05), (84.63, 58.57, 2.421e-05), (-84.63, 58.57, 2.421e-05), (84.63, -70.39, 11.81), (84.63, -70.2, 9.043), (-84.63, -70.2, 9.043), (-84.63, -70.39, 11.81), (84.63, -70.2, 9.043), (84.63, -69.65, 6.644), (-84.63, -69.65, 6.644), (-84.63, -70.2, 9.043), (84.63, -69.65, 6.644), (84.63, -68.72, 4.614), (-84.63, -68.72, 4.614), (-84.63, -69.65, 6.644), (84.63, -68.72, 4.614), (84.63, -67.43, 2.953), (-84.63, -67.43, 2.953), (-84.63, -68.72, 4.614), (84.63, -67.43, 2.953), (84.63, -65.77, 1.661), (-84.63, -65.77, 1.661), (-84.63, -67.43, 2.953), (84.63, -65.77, 1.661), (84.63, -63.74, 0.7382), (-84.63, -63.74, 0.7382), (-84.63, -65.77, 1.661), (84.63, -63.74, 0.7382), (84.63, -61.34, 0.1845), (-84.63, -61.34, 0.1845), (-84.63, -63.74, 0.7382), (84.63, -61.34, 0.1845), (84.63, -58.57, -2.802e-05), (-84.63, -58.57, -2.421e-05), (-84.63, -61.34, 0.1845), (-84.63, -70.39, 72.73), (-84.63, -70.39, 11.81), (-84.63, 58.57, 11.81), (-84.63, 58.57, 72.73), (84.63, -70.39, 11.81), (84.63, -70.39, 72.73), (84.63, 58.57, 72.73), (84.63, 58.57, 11.81), (-84.63, -61.34, 0.1845), (-84.63, -58.57, -2.421e-05), (-84.63, 58.57, 2.421e-05), (-84.63, 58.57, 0.1846), (84.63, -70.2, 9.043), (84.63, -70.39, 11.81), (84.63, 58.57, 11.81), (84.63, 58.57, 9.043), (-84.63, -70.39, 11.81), (-84.63, -70.2, 9.043), (-84.63, 58.57, 9.043), (-84.63, 58.57, 11.81), (-84.63, -70.2, 9.043), (-84.63, -69.65, 6.644), (-84.63, 58.57, 6.644), (-84.63, 58.57, 9.043), (-84.63, -69.65, 6.644), (-84.63, -68.72, 4.614), (-84.63, 58.57, 4.614), (-84.63, 58.57, 6.644), (-84.63, -68.72, 4.614), (-84.63, -67.43, 2.953), (-84.63, 58.57, 2.953), (-84.63, 58.57, 4.614), (-84.63, -67.43, 2.953), (-84.63, -65.77, 1.661), (-84.63, 58.57, 1.661), (-84.63, 58.57, 2.953), (-84.63, -65.77, 1.661), (-84.63, -63.74, 0.7382), (-84.63, 58.57, 0.7382), (-84.63, 58.57, 1.661), (-84.63, -63.74, 0.7382), (-84.63, -61.34, 0.1845), (-84.63, 58.57, 0.1846), (-84.63, 58.57, 0.7382), (84.63, -58.57, -2.802e-05), (84.63, -61.34, 0.1845), (84.63, 58.57, 0.1846), (84.63, 58.57, 2.421e-05), (84.63, -61.34, 0.1845), (84.63, -63.74, 0.7382), (84.63, 58.57, 0.7382), (84.63, 58.57, 0.1846), (84.63, -63.74, 0.7382), (84.63, -65.77, 1.661), (84.63, 58.57, 1.661), (84.63, 58.57, 0.7382), (84.63, -65.77, 1.661), (84.63, -67.43, 2.953), (84.63, 58.57, 2.953), (84.63, 58.57, 1.661), (84.63, -67.43, 2.953), (84.63, -68.72, 4.614), (84.63, 58.57, 4.614), (84.63, 58.57, 2.953), (84.63, -68.72, 4.614), (84.63, -69.65, 6.644), (84.63, 58.57, 6.644), (84.63, 58.57, 4.614), (84.63, -69.65, 6.644), (84.63, -70.2, 9.043), (84.63, 58.57, 9.043), (84.63, 58.57, 6.644)], [], [(0, 1, 2, 3), (4, 5, 6, 7), (8, 9, 10, 11), (12, 13, 14, 15), (16, 17, 18, 19), (20, 21, 22, 23), (24, 25, 26, 27), (28, 29, 30, 31), (32, 33, 34, 35), (36, 37, 38, 39), (40, 41, 42, 43), (44, 45, 46, 47), (48, 49, 50, 51), (52, 53, 54, 55), (56, 57, 58, 59), (60, 61, 62, 63), (64, 65, 66, 67), (68, 69, 70, 71), (72, 73, 74, 75), (76, 77, 78, 79), (80, 81, 82, 83), (84, 85, 86, 87), (88, 89, 90, 91), (92, 93, 94, 95), (96, 97, 98, 99), (100, 101, 102, 103), (104, 105, 106, 107), (108, 109, 110, 111)])
me_mesh.polygons.foreach_set('use_smooth', [True] * 28)
_uv = me_mesh.uv_layers.new(name='UVMap')
_uv.uv.foreach_set('vector', [0.0004995, 0.9995, 0.0004995, 0.1627, 0.9995, 0.1627, 0.9995, 0.9995, 0.9995, 0.8373, 0.0004997, 0.8373, 0.0004995, 0.0004998, 0.9995, 0.0004995, 0.0004997, 1.067, 0.0004997, 1.038, 0.9995, 1.038, 0.9995, 1.067, 0.0004997, 1.038, 0.0004997, 1.009, 0.9995, 1.009, 0.9995, 1.038, 0.0004997, 1.009, 0.0004997, 0.9807, 0.9995, 0.9807, 0.9995, 1.009, 0.0004997, 0.9807, 0.0004997, 0.952, 0.9995, 0.952, 0.9995, 0.9807, 0.0004997, 0.952, 0.0004997, 0.9233, 0.9995, 0.9233, 0.9995, 0.952, 0.0004997, 0.9233, 0.0004997, 0.8946, 0.9995, 0.8946, 0.9995, 0.9233, 0.0004997, 0.8946, 0.0004997, 0.8659, 0.9995, 0.8659, 0.9995, 0.8946, 0.0004997, 0.8659, 0.0004997, 0.8373, 0.9995, 0.8373, 0.9995, 0.8659, 0.9995, 0.9995, 0.9995, 0.1627, 0.9995, 0.1627, 0.9995, 0.9995, 0.0004995, 0.1627, 0.0004995, 0.9995, 0.0004995, 0.9995, 0.0004995, 0.1627, 0.9995, 0.8659, 0.9995, 0.8373, 0.9995, 0.8373, 0.9995, 0.8659, 0.0004997, 1.038, 0.0004997, 1.067, 0.0004997, 1.067, 0.0004997, 1.038, 0.9995, 1.067, 0.9995, 1.038, 0.9995, 1.038, 0.9995, 1.067, 0.9995, 1.038, 0.9995, 1.009, 0.9995, 1.009, 0.9995, 1.038, 0.9995, 1.009, 0.9995, 0.9807, 0.9995, 0.9807, 0.9995, 1.009, 0.9995, 0.9807, 0.9995, 0.952, 0.9995, 0.952, 0.9995, 0.9807, 0.9995, 0.952, 0.9995, 0.9233, 0.9995, 0.9233, 0.9995, 0.952, 0.9995, 0.9233, 0.9995, 0.8946, 0.9995, 0.8946, 0.9995, 0.9233, 0.9995, 0.8946, 0.9995, 0.8659, 0.9995, 0.8659, 0.9995, 0.8946, 0.0004997, 0.8373, 0.0004997, 0.8659, 0.0004997, 0.8659, 0.0004997, 0.8373, 0.0004997, 0.8659, 0.0004997, 0.8946, 0.0004997, 0.8946, 0.0004997, 0.8659, 0.0004997, 0.8946, 0.0004997, 0.9233, 0.0004997, 0.9233, 0.0004997, 0.8946, 0.0004997, 0.9233, 0.0004997, 0.952, 0.0004997, 0.952, 0.0004997, 0.9233, 0.0004997, 0.952, 0.0004997, 0.9807, 0.0004997, 0.9807, 0.0004997, 0.952, 0.0004997, 0.9807, 0.0004997, 1.009, 0.0004997, 1.009, 0.0004997, 0.9807, 0.0004997, 1.009, 0.0004997, 1.038, 0.0004997, 1.038, 0.0004997, 1.009])
me_mesh.materials.append(mat_material__30)
me_mesh.update()
me_mesh.normals_split_custom_set([tuple(v) for v in zip(*[iter([4.508e-08, 1.0, 1.894e-07, 4.688e-08, 0.9994, 0.03326, 4.505e-08, 0.9994, 0.03326, 4.508e-08, 1.0, 1.894e-07, 1.377e-08, 0.03326, 0.9994, 9.096e-09, 0.03326, 0.9994, 1.127e-08, -4.295e-07, 1.0, 1.127e-08, -4.295e-07, 1.0, 2.309e-08, 0.9994, 0.0333, 2.743e-08, 0.9893, 0.1462, 2.303e-08, 0.9893, 0.1462, 2.136e-08, 0.9994, 0.0333, 3.422e-09, 0.9893, 0.1462, 4.416e-09, 0.9471, 0.3209, 3.416e-09, 0.9471, 0.3209, -9.548e-10, 0.9893, 0.1462, 8.8e-09, 0.9471, 0.3209, 9.788e-09, 0.8557, 0.5174, 8.783e-09, 0.8557, 0.5174, 7.943e-09, 0.9471, 0.3209, 1.33e-08, 0.8557, 0.5174, 2.091e-08, 0.7071, 0.7071, 1.329e-08, 0.7071, 0.7071, 6.105e-09, 0.8557, 0.5174, 9.3e-09, 0.7071, 0.7071, 1.442e-08, 0.5174, 0.8557, 9.308e-09, 0.5174, 0.8557, 9.063e-09, 0.7071, 0.7071, 5.019e-09, 0.5174, 0.8557, 7.342e-09, 0.3209, 0.9471, 5.028e-09, 0.3209, 0.9471, -9.27e-11, 0.5174, 0.8557, 5.123e-09, 0.3209, 0.9471, 2.421e-09, 0.1462, 0.9893, 5.132e-09, 0.1462, 0.9893, 2.954e-09, 0.3209, 0.9471, 1.202e-08, 0.1461, 0.9893, 1.171e-08, 0.03329, 0.9994, 1.205e-08, 0.03329, 0.9994, 1.032e-08, 0.1461, 0.9893, 1.0, -1.243e-07, -4.816e-14, 1.0, -1.243e-07, -4.816e-14, 1.0, -1.243e-07, -4.816e-14, 1.0, -1.243e-07, -4.816e-14, -1.0, -6.215e-08, 0.0, -1.0, -6.215e-08, 0.0, -1.0, -6.215e-08, 0.0, -1.0, -6.215e-08, 0.0, 1.0, -8.72e-08, -9.655e-07, 1.0, -8.72e-08, -9.655e-07, 1.0, -8.72e-08, -9.655e-07, 1.0, -8.72e-08, -9.655e-07, -1.0, 0.0, 0.0, -1.0, 0.0, 0.0, -1.0, 0.0, 0.0, -1.0, 0.0, 0.0, 1.0, -1.283e-07, -3.947e-09, 1.0, -1.283e-07, -3.947e-09, 1.0, -1.283e-07, -3.947e-09, 1.0, -1.283e-07, -3.947e-09, 1.0, -9.899e-08, -1.37e-08, 1.0, -9.899e-08, -1.37e-08, 1.0, -9.899e-08, -1.37e-08, 1.0, -9.899e-08, -1.37e-08, 1.0, -1.177e-07, -2.714e-08, 1.0, -1.177e-07, -2.714e-08, 1.0, -1.177e-07, -2.714e-08, 1.0, -1.177e-07, -2.714e-08, 1.0, -1.451e-07, -4.685e-08, 1.0, -1.451e-07, -4.685e-08, 1.0, -1.451e-07, -4.685e-08, 1.0, -1.451e-07, -4.685e-08, 1.0, -1.415e-07, -7.836e-08, 1.0, -1.415e-07, -7.836e-08, 1.0, -1.415e-07, -7.836e-08, 1.0, -1.415e-07, -7.836e-08, 1.0, -6.704e-08, -1.361e-07, 1.0, -6.704e-08, -1.361e-07, 1.0, -6.704e-08, -1.361e-07, 1.0, -6.704e-08, -1.361e-07, 1.0, -5.689e-08, -2.73e-07, 1.0, -5.689e-08, -2.73e-07, 1.0, -5.689e-08, -2.73e-07, 1.0, -5.689e-08, -2.73e-07, -1.0, 8.719e-08, 0.0, -1.0, 8.719e-08, 0.0, -1.0, 8.719e-08, 0.0, -1.0, 8.719e-08, 0.0, -1.0, 5.689e-08, 0.0, -1.0, 5.689e-08, 0.0, -1.0, 5.689e-08, 0.0, -1.0, 5.689e-08, 0.0, -1.0, 0.0, 0.0, -1.0, 0.0, 0.0, -1.0, 0.0, 0.0, -1.0, 0.0, 0.0, -1.0, 0.0, 0.0, -1.0, 0.0, 0.0, -1.0, 0.0, 0.0, -1.0, 0.0, 0.0, -1.0, -7.254e-08, 0.0, -1.0, -7.254e-08, 0.0, -1.0, -7.254e-08, 0.0, -1.0, -7.254e-08, 0.0, -1.0, 0.0, 0.0, -1.0, 0.0, 0.0, -1.0, 0.0, 0.0, -1.0, 0.0, 0.0, -1.0, 0.0, 0.0, -1.0, 0.0, 0.0, -1.0, 0.0, 0.0, -1.0, 0.0, 0.0])] * 3)])

# ---- objects
ob_main_lamp = bpy.data.objects.new('Main lamp', me_circle)
ob_glass = bpy.data.objects.new('Glass', me_circle_002)
ob_emitter = bpy.data.objects.new('Emitter', me_cylinder)
ob_turbulence = bpy.data.objects.new('Turbulence', None)
ob_wind = bpy.data.objects.new('Wind', None)
ob_wind_001 = bpy.data.objects.new('Wind.001', None)
ob_mball = bpy.data.objects.new('Mball', None)
ob_camera = bpy.data.objects.new('Camera', cam_camera_001)
ob_drawing_warm_001 = bpy.data.objects.new('Drawing warm.001', light_drawing_warm_002)
ob_background = bpy.data.objects.new('Background', me_mesh)
ob_drawing_warm_002 = bpy.data.objects.new('Drawing warm.002', light_drawing_warm_003)
ob_counter_cold = bpy.data.objects.new('Counter cold', light_counter_cold_001)

# ---- transforms, parenting, visibility, modifiers, constraints
ob_main_lamp.location = (0.1985, -0.1309, 0.0)
ob_main_lamp.rotation_euler = (0.0, -0.0, -0.6557)
ob_main_lamp.scale = (1.415, 1.415, 1.415)
_m = ob_main_lamp.modifiers.new('Solidify', 'SOLIDIFY')
_m.thickness = 0.07
_m.use_even_offset = True
_m = ob_main_lamp.modifiers.new('Bevel', 'BEVEL')
_m.width = 0.021
_m.width_pct = 0.021
_m.segments = 2
ob_glass.location = (0.1985, -0.1309, -0.7436)
ob_glass.rotation_euler = (0.0, -0.0, -0.6557)
ob_glass.scale = (1.415, 1.415, 1.564)
_m = ob_glass.modifiers.new('Solidify', 'SOLIDIFY')
_m.thickness = 0.0
_m.use_even_offset = True
_m = ob_glass.modifiers.new('Bevel', 'BEVEL')
_m.width = 0.021
_m.width_pct = 0.021
_m.segments = 2
ob_emitter.location = (0.2715, 0.005896, 3.82)
ob_emitter.scale = (0.1338, 0.1338, 0.9879)
ob_emitter.display_type = 'BOUNDS'
_m = ob_emitter.modifiers.new('ParticleSystem', 'PARTICLE_SYSTEM')
ob_turbulence.location = (0.2371, 0.01726, 3.424)
ob_turbulence.scale = (1.415, 1.415, 1.415)
ob_wind.location = (0.2371, 0.01726, 2.431)
ob_wind.scale = (1.415, 1.415, 1.415)
ob_wind.empty_display_type = 'SINGLE_ARROW'
ob_wind_001.location = (0.2371, 0.01726, 6.615)
ob_wind_001.rotation_euler = (3.142, 0.0, 0.0)
ob_wind_001.scale = (1.415, 1.415, 1.415)
ob_wind_001.empty_display_type = 'SINGLE_ARROW'
ob_mball.location = (-0.1173, 0.06712, 2.249)
ob_mball.scale = (0.3997, 0.3997, 0.3997)
ob_mball.empty_image_offset = (0.0, 0.0)
ob_camera.location = (-22.57, 0.02224, 3.937)
ob_camera.rotation_euler = (1.571, 0.0, -1.585)
ob_camera.hide_render = True
ob_drawing_warm_001.location = (0.1177, 8.537, 6.6)
ob_drawing_warm_001.rotation_euler = (10.02, 2.043, 11.65)
ob_drawing_warm_001.scale = (0.27, 0.32, 2.57)
ob_background.location = (-0.61, -3.206, 0.0)
ob_background.rotation_euler = (0.0, 0.0, 1.571)
ob_background.scale = (0.2513, 0.2513, 0.2513)
ob_background.color = (0.8, 0.8, 0.8, 1.0)
ob_drawing_warm_002.location = (0.2683, -9.314, 6.6)
ob_drawing_warm_002.rotation_euler = (9.82, 2.003, 8.337)
ob_drawing_warm_002.scale = (0.27, 0.32, 2.57)
ob_counter_cold.location = (-8.459, -0.01903, 0.7915)
ob_counter_cold.rotation_euler = (-0.3203, -2.232, 0.3937)
ob_counter_cold.scale = (0.1674, 0.1674, 0.1674)

# ---- collection membership
col_collection.objects.link(ob_main_lamp)
col_collection.objects.link(ob_glass)
col_collection.objects.link(ob_emitter)
col_collection.objects.link(ob_turbulence)
col_collection.objects.link(ob_wind)
col_collection.objects.link(ob_wind_001)
col_collection.objects.link(ob_mball)
col_collection.objects.link(ob_camera)
col_collection.objects.link(ob_drawing_warm_001)
col_collection.objects.link(ob_background)
col_collection.objects.link(ob_drawing_warm_002)
col_collection.objects.link(ob_counter_cold)

# ---- scene / render settings (as saved in the file)
scene.camera = ob_camera
scene.frame_start = 1; scene.frame_end = 300; scene.frame_set(140)
scene.render.engine = 'CYCLES'
scene.render.image_settings.file_format = 'FFMPEG'
scene.render.image_settings.color_mode = 'RGB'
scene.render.fps = 30
scene.cycles.samples = 100
scene.cycles.sampling_pattern = 'TABULATED_SOBOL'
scene.cycles.use_light_tree = False
scene.eevee.use_gtao = True
scene.eevee.use_raytracing = True
scene.view_settings.view_transform = 'Filmic'
bpy.context.view_layer.update()
